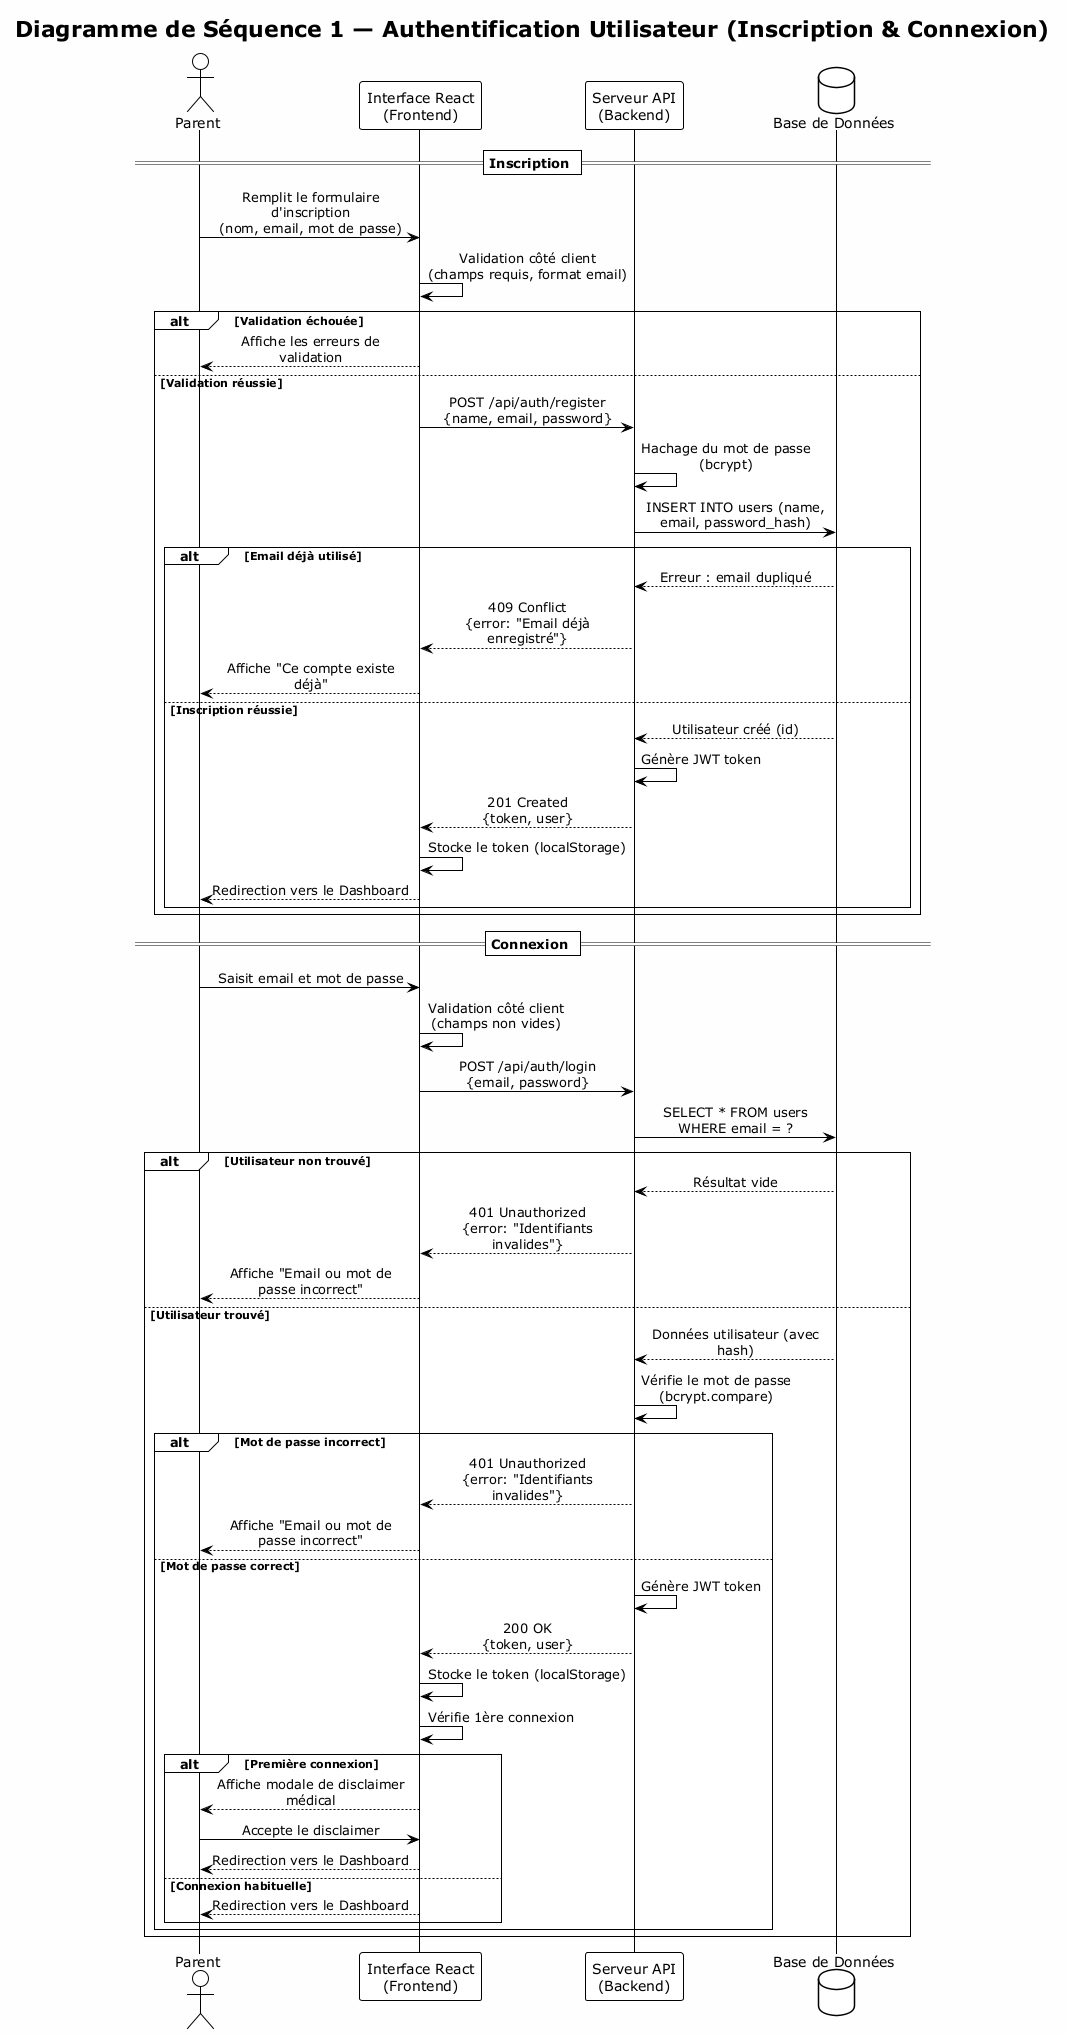

The diagram above was rendered by PlantUML. Its source (embedded in the PNG):
@startuml seq_auth
!theme plain
skinparam backgroundColor #FEFEFE
skinparam sequenceMessageAlign center
skinparam responseMessageBelowArrow true
skinparam maxMessageSize 200

title Diagramme de Séquence 1 — Authentification Utilisateur (Inscription & Connexion)

actor "Parent" as User
participant "Interface React\n(Frontend)" as UI
participant "Serveur API\n(Backend)" as API
database "Base de Données" as DB

== Inscription ==

User -> UI : Remplit le formulaire d'inscription\n(nom, email, mot de passe)
UI -> UI : Validation côté client\n(champs requis, format email)

alt Validation échouée
    UI --> User : Affiche les erreurs de validation
else Validation réussie
    UI -> API : POST /api/auth/register\n{name, email, password}
    API -> API : Hachage du mot de passe (bcrypt)
    API -> DB : INSERT INTO users (name, email, password_hash)
    
    alt Email déjà utilisé
        DB --> API : Erreur : email dupliqué
        API --> UI : 409 Conflict\n{error: "Email déjà enregistré"}
        UI --> User : Affiche "Ce compte existe déjà"
    else Inscription réussie
        DB --> API : Utilisateur créé (id)
        API -> API : Génère JWT token
        API --> UI : 201 Created\n{token, user}
        UI -> UI : Stocke le token (localStorage)
        UI --> User : Redirection vers le Dashboard
    end
end

== Connexion ==

User -> UI : Saisit email et mot de passe
UI -> UI : Validation côté client\n(champs non vides)
UI -> API : POST /api/auth/login\n{email, password}
API -> DB : SELECT * FROM users\nWHERE email = ?
    
alt Utilisateur non trouvé
    DB --> API : Résultat vide
    API --> UI : 401 Unauthorized\n{error: "Identifiants invalides"}
    UI --> User : Affiche "Email ou mot de passe incorrect"
else Utilisateur trouvé
    DB --> API : Données utilisateur (avec hash)
    API -> API : Vérifie le mot de passe\n(bcrypt.compare)
    
    alt Mot de passe incorrect
        API --> UI : 401 Unauthorized\n{error: "Identifiants invalides"}
        UI --> User : Affiche "Email ou mot de passe incorrect"
    else Mot de passe correct
        API -> API : Génère JWT token
        API --> UI : 200 OK\n{token, user}
        UI -> UI : Stocke le token (localStorage)
        UI -> UI : Vérifie 1ère connexion
        
        alt Première connexion
            UI --> User : Affiche modale de disclaimer médical
            User -> UI : Accepte le disclaimer
            UI --> User : Redirection vers le Dashboard
        else Connexion habituelle
            UI --> User : Redirection vers le Dashboard
        end
    end
end

@enduml